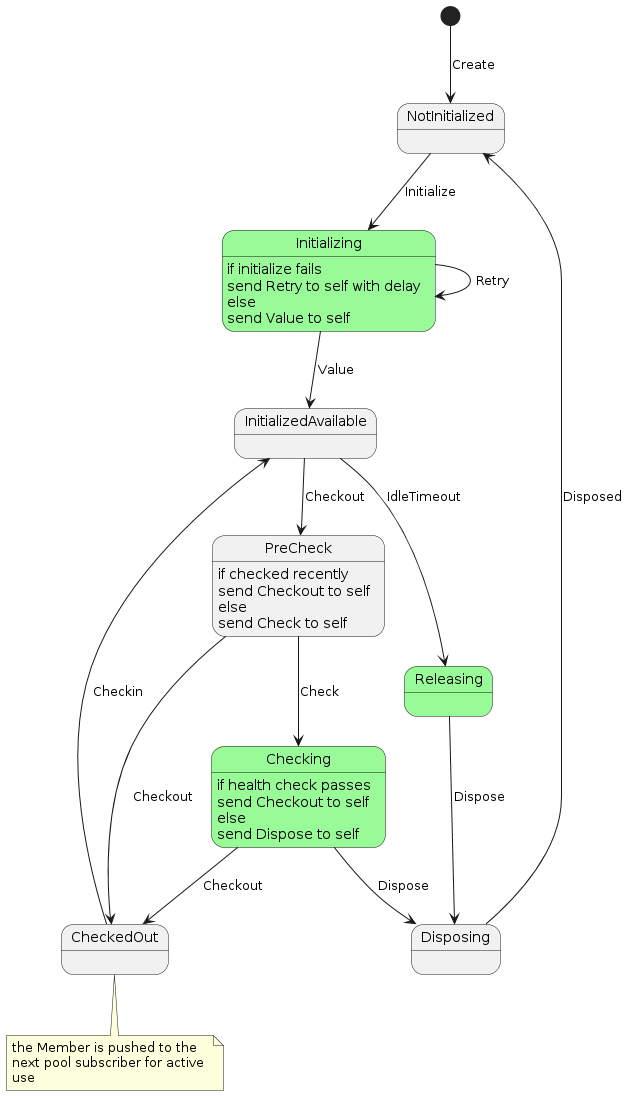

The diagram above was rendered by PlantUML. Its source (embedded in the PNG):
@startuml

state Initializing #palegreen {
}
state Checking #palegreen {
}
state Releasing #palegreen {
}

[*] --> NotInitialized: Create
NotInitialized --> Initializing: Initialize
Initializing --> InitializedAvailable: Value
Initializing --> Initializing: Retry
InitializedAvailable --> PreCheck: Checkout 
PreCheck --> Checking: Check
Checking --> Disposing: Dispose
Checking --> CheckedOut: Checkout
InitializedAvailable --> Releasing: IdleTimeout
Releasing --> Disposing: Dispose 
Disposing --> NotInitialized: Disposed
CheckedOut --> InitializedAvailable: Checkin
PreCheck --> CheckedOut: Checkout

Initializing: if initialize fails
Initializing: send Retry to self with delay
Initializing: else 
Initializing: send Value to self

PreCheck: if checked recently
PreCheck: send Checkout to self
PreCheck: else 
PreCheck: send Check to self

Checking: if health check passes
Checking: send Checkout to self
Checking: else
Checking: send Dispose to self

note bottom of CheckedOut
  the Member is pushed to the 
  next pool subscriber for active 
  use
end note

@enduml